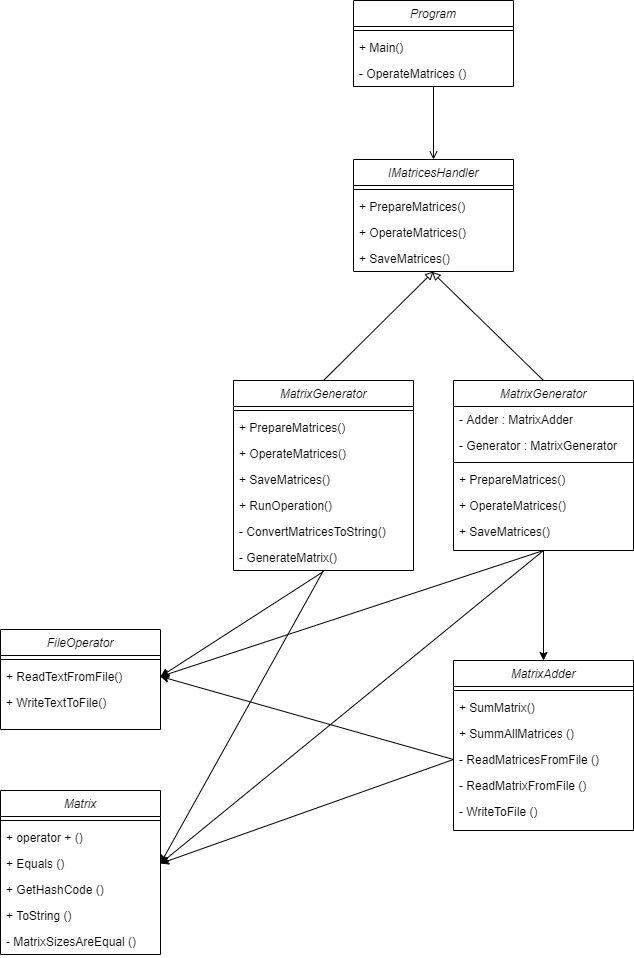

The diagram above was exported from draw.io. Its source (the exported page's mxGraphModel, read from the mxfile embedded in the PNG):
<mxGraphModel dx="1278" dy="960" grid="1" gridSize="10" guides="1" tooltips="1" connect="1" arrows="1" fold="1" page="1" pageScale="1" pageWidth="827" pageHeight="1169" math="0" shadow="0">
  <root>
    <mxCell id="WIyWlLk6GJQsqaUBKTNV-0" />
    <mxCell id="WIyWlLk6GJQsqaUBKTNV-1" parent="WIyWlLk6GJQsqaUBKTNV-0" />
    <mxCell id="r7nhpVhbm3iaODGcor37-48" style="edgeStyle=orthogonalEdgeStyle;rounded=0;orthogonalLoop=1;jettySize=auto;html=1;entryX=0.5;entryY=0;entryDx=0;entryDy=0;endArrow=open;endFill=0;" parent="WIyWlLk6GJQsqaUBKTNV-1" source="r7nhpVhbm3iaODGcor37-43" target="r7nhpVhbm3iaODGcor37-34" edge="1">
      <mxGeometry relative="1" as="geometry" />
    </mxCell>
    <mxCell id="htPOCgw6zCxA2ciGcGRW-14" style="rounded=0;orthogonalLoop=1;jettySize=auto;html=1;entryX=0.5;entryY=0.998;entryDx=0;entryDy=0;entryPerimeter=0;endArrow=block;endFill=0;exitX=0.5;exitY=0;exitDx=0;exitDy=0;" edge="1" parent="WIyWlLk6GJQsqaUBKTNV-1" source="htPOCgw6zCxA2ciGcGRW-5" target="htPOCgw6zCxA2ciGcGRW-0">
      <mxGeometry relative="1" as="geometry" />
    </mxCell>
    <mxCell id="htPOCgw6zCxA2ciGcGRW-37" style="edgeStyle=none;rounded=0;orthogonalLoop=1;jettySize=auto;html=1;entryX=1;entryY=0.5;entryDx=0;entryDy=0;endArrow=classic;endFill=1;" edge="1" parent="WIyWlLk6GJQsqaUBKTNV-1" target="r7nhpVhbm3iaODGcor37-51">
      <mxGeometry relative="1" as="geometry">
        <mxPoint x="990" y="941" as="sourcePoint" />
      </mxGeometry>
    </mxCell>
    <mxCell id="htPOCgw6zCxA2ciGcGRW-47" style="edgeStyle=none;rounded=0;orthogonalLoop=1;jettySize=auto;html=1;endArrow=classic;endFill=1;entryX=1;entryY=0.5;entryDx=0;entryDy=0;exitX=0.5;exitY=1;exitDx=0;exitDy=0;" edge="1" parent="WIyWlLk6GJQsqaUBKTNV-1" source="htPOCgw6zCxA2ciGcGRW-5" target="htPOCgw6zCxA2ciGcGRW-44">
      <mxGeometry relative="1" as="geometry">
        <mxPoint x="850" y="1180" as="targetPoint" />
      </mxGeometry>
    </mxCell>
    <mxCell id="htPOCgw6zCxA2ciGcGRW-5" value="MatrixGenerator" style="swimlane;fontStyle=2;align=center;verticalAlign=top;childLayout=stackLayout;horizontal=1;startSize=26;horizontalStack=0;resizeParent=1;resizeLast=0;collapsible=1;marginBottom=0;rounded=0;shadow=0;strokeWidth=1;" vertex="1" parent="WIyWlLk6GJQsqaUBKTNV-1">
      <mxGeometry x="900" y="750" width="180" height="190" as="geometry">
        <mxRectangle x="230" y="140" width="160" height="26" as="alternateBounds" />
      </mxGeometry>
    </mxCell>
    <mxCell id="htPOCgw6zCxA2ciGcGRW-6" value="" style="line;html=1;strokeWidth=1;align=left;verticalAlign=middle;spacingTop=-1;spacingLeft=3;spacingRight=3;rotatable=0;labelPosition=right;points=[];portConstraint=eastwest;" vertex="1" parent="htPOCgw6zCxA2ciGcGRW-5">
      <mxGeometry y="26" width="180" height="8" as="geometry" />
    </mxCell>
    <mxCell id="htPOCgw6zCxA2ciGcGRW-7" value="+ PrepareMatrices()" style="text;align=left;verticalAlign=top;spacingLeft=4;spacingRight=4;overflow=hidden;rotatable=0;points=[[0,0.5],[1,0.5]];portConstraint=eastwest;" vertex="1" parent="htPOCgw6zCxA2ciGcGRW-5">
      <mxGeometry y="34" width="180" height="26" as="geometry" />
    </mxCell>
    <mxCell id="htPOCgw6zCxA2ciGcGRW-8" value="+ OperateMatrices()" style="text;align=left;verticalAlign=top;spacingLeft=4;spacingRight=4;overflow=hidden;rotatable=0;points=[[0,0.5],[1,0.5]];portConstraint=eastwest;" vertex="1" parent="htPOCgw6zCxA2ciGcGRW-5">
      <mxGeometry y="60" width="180" height="26" as="geometry" />
    </mxCell>
    <mxCell id="htPOCgw6zCxA2ciGcGRW-9" value="+ SaveMatrices()" style="text;align=left;verticalAlign=top;spacingLeft=4;spacingRight=4;overflow=hidden;rotatable=0;points=[[0,0.5],[1,0.5]];portConstraint=eastwest;" vertex="1" parent="htPOCgw6zCxA2ciGcGRW-5">
      <mxGeometry y="86" width="180" height="26" as="geometry" />
    </mxCell>
    <mxCell id="htPOCgw6zCxA2ciGcGRW-10" value="+ RunOperation()" style="text;align=left;verticalAlign=top;spacingLeft=4;spacingRight=4;overflow=hidden;rotatable=0;points=[[0,0.5],[1,0.5]];portConstraint=eastwest;" vertex="1" parent="htPOCgw6zCxA2ciGcGRW-5">
      <mxGeometry y="112" width="180" height="26" as="geometry" />
    </mxCell>
    <mxCell id="htPOCgw6zCxA2ciGcGRW-11" value="- ConvertMatricesToString()" style="text;align=left;verticalAlign=top;spacingLeft=4;spacingRight=4;overflow=hidden;rotatable=0;points=[[0,0.5],[1,0.5]];portConstraint=eastwest;" vertex="1" parent="htPOCgw6zCxA2ciGcGRW-5">
      <mxGeometry y="138" width="180" height="26" as="geometry" />
    </mxCell>
    <mxCell id="htPOCgw6zCxA2ciGcGRW-12" value="- GenerateMatrix()" style="text;align=left;verticalAlign=top;spacingLeft=4;spacingRight=4;overflow=hidden;rotatable=0;points=[[0,0.5],[1,0.5]];portConstraint=eastwest;" vertex="1" parent="htPOCgw6zCxA2ciGcGRW-5">
      <mxGeometry y="164" width="180" height="26" as="geometry" />
    </mxCell>
    <mxCell id="htPOCgw6zCxA2ciGcGRW-25" style="edgeStyle=none;rounded=0;orthogonalLoop=1;jettySize=auto;html=1;entryX=0.491;entryY=1.016;entryDx=0;entryDy=0;entryPerimeter=0;endArrow=block;endFill=0;exitX=0.5;exitY=0;exitDx=0;exitDy=0;" edge="1" parent="WIyWlLk6GJQsqaUBKTNV-1" source="htPOCgw6zCxA2ciGcGRW-15" target="htPOCgw6zCxA2ciGcGRW-0">
      <mxGeometry relative="1" as="geometry" />
    </mxCell>
    <mxCell id="r7nhpVhbm3iaODGcor37-34" value="IMatricesHandler" style="swimlane;fontStyle=2;align=center;verticalAlign=top;childLayout=stackLayout;horizontal=1;startSize=26;horizontalStack=0;resizeParent=1;resizeLast=0;collapsible=1;marginBottom=0;rounded=0;shadow=0;strokeWidth=1;" parent="WIyWlLk6GJQsqaUBKTNV-1" vertex="1">
      <mxGeometry x="1020" y="529" width="160" height="112" as="geometry">
        <mxRectangle x="230" y="140" width="160" height="26" as="alternateBounds" />
      </mxGeometry>
    </mxCell>
    <mxCell id="r7nhpVhbm3iaODGcor37-38" value="" style="line;html=1;strokeWidth=1;align=left;verticalAlign=middle;spacingTop=-1;spacingLeft=3;spacingRight=3;rotatable=0;labelPosition=right;points=[];portConstraint=eastwest;" parent="r7nhpVhbm3iaODGcor37-34" vertex="1">
      <mxGeometry y="26" width="160" height="8" as="geometry" />
    </mxCell>
    <mxCell id="r7nhpVhbm3iaODGcor37-39" value="+ PrepareMatrices()" style="text;align=left;verticalAlign=top;spacingLeft=4;spacingRight=4;overflow=hidden;rotatable=0;points=[[0,0.5],[1,0.5]];portConstraint=eastwest;" parent="r7nhpVhbm3iaODGcor37-34" vertex="1">
      <mxGeometry y="34" width="160" height="26" as="geometry" />
    </mxCell>
    <mxCell id="r7nhpVhbm3iaODGcor37-41" value="+ OperateMatrices()" style="text;align=left;verticalAlign=top;spacingLeft=4;spacingRight=4;overflow=hidden;rotatable=0;points=[[0,0.5],[1,0.5]];portConstraint=eastwest;" parent="r7nhpVhbm3iaODGcor37-34" vertex="1">
      <mxGeometry y="60" width="160" height="26" as="geometry" />
    </mxCell>
    <mxCell id="htPOCgw6zCxA2ciGcGRW-0" value="+ SaveMatrices()" style="text;align=left;verticalAlign=top;spacingLeft=4;spacingRight=4;overflow=hidden;rotatable=0;points=[[0,0.5],[1,0.5]];portConstraint=eastwest;" vertex="1" parent="r7nhpVhbm3iaODGcor37-34">
      <mxGeometry y="86" width="160" height="26" as="geometry" />
    </mxCell>
    <mxCell id="htPOCgw6zCxA2ciGcGRW-38" style="edgeStyle=none;rounded=0;orthogonalLoop=1;jettySize=auto;html=1;endArrow=classic;endFill=1;exitX=0.5;exitY=1;exitDx=0;exitDy=0;entryX=1;entryY=0.5;entryDx=0;entryDy=0;" edge="1" parent="WIyWlLk6GJQsqaUBKTNV-1" source="htPOCgw6zCxA2ciGcGRW-15" target="r7nhpVhbm3iaODGcor37-51">
      <mxGeometry relative="1" as="geometry">
        <mxPoint x="920" y="1000" as="targetPoint" />
      </mxGeometry>
    </mxCell>
    <mxCell id="htPOCgw6zCxA2ciGcGRW-49" style="edgeStyle=none;rounded=0;orthogonalLoop=1;jettySize=auto;html=1;endArrow=classic;endFill=1;entryX=1;entryY=0.5;entryDx=0;entryDy=0;exitX=0.5;exitY=1;exitDx=0;exitDy=0;" edge="1" parent="WIyWlLk6GJQsqaUBKTNV-1" source="htPOCgw6zCxA2ciGcGRW-15" target="htPOCgw6zCxA2ciGcGRW-44">
      <mxGeometry relative="1" as="geometry">
        <mxPoint x="849.9999999999998" y="1210" as="targetPoint" />
      </mxGeometry>
    </mxCell>
    <mxCell id="htPOCgw6zCxA2ciGcGRW-15" value="MatrixGenerator" style="swimlane;fontStyle=2;align=center;verticalAlign=top;childLayout=stackLayout;horizontal=1;startSize=26;horizontalStack=0;resizeParent=1;resizeLast=0;collapsible=1;marginBottom=0;rounded=0;shadow=0;strokeWidth=1;" vertex="1" parent="WIyWlLk6GJQsqaUBKTNV-1">
      <mxGeometry x="1120" y="750" width="180" height="170" as="geometry">
        <mxRectangle x="230" y="140" width="160" height="26" as="alternateBounds" />
      </mxGeometry>
    </mxCell>
    <mxCell id="htPOCgw6zCxA2ciGcGRW-23" value="- Adder : MatrixAdder" style="text;align=left;verticalAlign=top;spacingLeft=4;spacingRight=4;overflow=hidden;rotatable=0;points=[[0,0.5],[1,0.5]];portConstraint=eastwest;" vertex="1" parent="htPOCgw6zCxA2ciGcGRW-15">
      <mxGeometry y="26" width="180" height="26" as="geometry" />
    </mxCell>
    <mxCell id="htPOCgw6zCxA2ciGcGRW-24" value="- Generator : MatrixGenerator" style="text;align=left;verticalAlign=top;spacingLeft=4;spacingRight=4;overflow=hidden;rotatable=0;points=[[0,0.5],[1,0.5]];portConstraint=eastwest;" vertex="1" parent="htPOCgw6zCxA2ciGcGRW-15">
      <mxGeometry y="52" width="180" height="26" as="geometry" />
    </mxCell>
    <mxCell id="htPOCgw6zCxA2ciGcGRW-16" value="" style="line;html=1;strokeWidth=1;align=left;verticalAlign=middle;spacingTop=-1;spacingLeft=3;spacingRight=3;rotatable=0;labelPosition=right;points=[];portConstraint=eastwest;" vertex="1" parent="htPOCgw6zCxA2ciGcGRW-15">
      <mxGeometry y="78" width="180" height="8" as="geometry" />
    </mxCell>
    <mxCell id="htPOCgw6zCxA2ciGcGRW-17" value="+ PrepareMatrices()" style="text;align=left;verticalAlign=top;spacingLeft=4;spacingRight=4;overflow=hidden;rotatable=0;points=[[0,0.5],[1,0.5]];portConstraint=eastwest;" vertex="1" parent="htPOCgw6zCxA2ciGcGRW-15">
      <mxGeometry y="86" width="180" height="26" as="geometry" />
    </mxCell>
    <mxCell id="htPOCgw6zCxA2ciGcGRW-18" value="+ OperateMatrices()" style="text;align=left;verticalAlign=top;spacingLeft=4;spacingRight=4;overflow=hidden;rotatable=0;points=[[0,0.5],[1,0.5]];portConstraint=eastwest;" vertex="1" parent="htPOCgw6zCxA2ciGcGRW-15">
      <mxGeometry y="112" width="180" height="26" as="geometry" />
    </mxCell>
    <mxCell id="htPOCgw6zCxA2ciGcGRW-19" value="+ SaveMatrices()" style="text;align=left;verticalAlign=top;spacingLeft=4;spacingRight=4;overflow=hidden;rotatable=0;points=[[0,0.5],[1,0.5]];portConstraint=eastwest;" vertex="1" parent="htPOCgw6zCxA2ciGcGRW-15">
      <mxGeometry y="138" width="180" height="26" as="geometry" />
    </mxCell>
    <mxCell id="htPOCgw6zCxA2ciGcGRW-35" style="edgeStyle=none;rounded=0;orthogonalLoop=1;jettySize=auto;html=1;endArrow=classic;endFill=1;exitX=0.5;exitY=1;exitDx=0;exitDy=0;" edge="1" parent="WIyWlLk6GJQsqaUBKTNV-1" source="htPOCgw6zCxA2ciGcGRW-15" target="htPOCgw6zCxA2ciGcGRW-26">
      <mxGeometry relative="1" as="geometry" />
    </mxCell>
    <mxCell id="htPOCgw6zCxA2ciGcGRW-39" style="edgeStyle=none;rounded=0;orthogonalLoop=1;jettySize=auto;html=1;entryX=1;entryY=0.5;entryDx=0;entryDy=0;endArrow=classic;endFill=1;exitX=0;exitY=0.5;exitDx=0;exitDy=0;" edge="1" parent="WIyWlLk6GJQsqaUBKTNV-1" source="htPOCgw6zCxA2ciGcGRW-31" target="r7nhpVhbm3iaODGcor37-51">
      <mxGeometry relative="1" as="geometry" />
    </mxCell>
    <mxCell id="htPOCgw6zCxA2ciGcGRW-51" value="" style="group" vertex="1" connectable="0" parent="WIyWlLk6GJQsqaUBKTNV-1">
      <mxGeometry x="667" y="1160" width="160" height="164" as="geometry" />
    </mxCell>
    <mxCell id="htPOCgw6zCxA2ciGcGRW-50" value="" style="group" vertex="1" connectable="0" parent="htPOCgw6zCxA2ciGcGRW-51">
      <mxGeometry width="160" height="164" as="geometry" />
    </mxCell>
    <mxCell id="htPOCgw6zCxA2ciGcGRW-48" value="" style="group" vertex="1" connectable="0" parent="htPOCgw6zCxA2ciGcGRW-50">
      <mxGeometry width="160" height="164" as="geometry" />
    </mxCell>
    <mxCell id="htPOCgw6zCxA2ciGcGRW-40" value="Matrix" style="swimlane;fontStyle=2;align=center;verticalAlign=top;childLayout=stackLayout;horizontal=1;startSize=26;horizontalStack=0;resizeParent=1;resizeLast=0;collapsible=1;marginBottom=0;rounded=0;shadow=0;strokeWidth=1;" vertex="1" parent="htPOCgw6zCxA2ciGcGRW-48">
      <mxGeometry width="160" height="164" as="geometry">
        <mxRectangle x="230" y="140" width="160" height="26" as="alternateBounds" />
      </mxGeometry>
    </mxCell>
    <mxCell id="htPOCgw6zCxA2ciGcGRW-41" value="" style="line;html=1;strokeWidth=1;align=left;verticalAlign=middle;spacingTop=-1;spacingLeft=3;spacingRight=3;rotatable=0;labelPosition=right;points=[];portConstraint=eastwest;" vertex="1" parent="htPOCgw6zCxA2ciGcGRW-40">
      <mxGeometry y="26" width="160" height="8" as="geometry" />
    </mxCell>
    <mxCell id="htPOCgw6zCxA2ciGcGRW-42" value="+ operator + ()" style="text;align=left;verticalAlign=top;spacingLeft=4;spacingRight=4;overflow=hidden;rotatable=0;points=[[0,0.5],[1,0.5]];portConstraint=eastwest;" vertex="1" parent="htPOCgw6zCxA2ciGcGRW-40">
      <mxGeometry y="34" width="160" height="26" as="geometry" />
    </mxCell>
    <mxCell id="htPOCgw6zCxA2ciGcGRW-44" value="+ Equals ()" style="text;align=left;verticalAlign=top;spacingLeft=4;spacingRight=4;overflow=hidden;rotatable=0;points=[[0,0.5],[1,0.5]];portConstraint=eastwest;" vertex="1" parent="htPOCgw6zCxA2ciGcGRW-40">
      <mxGeometry y="60" width="160" height="26" as="geometry" />
    </mxCell>
    <mxCell id="htPOCgw6zCxA2ciGcGRW-45" value="+ GetHashCode ()" style="text;align=left;verticalAlign=top;spacingLeft=4;spacingRight=4;overflow=hidden;rotatable=0;points=[[0,0.5],[1,0.5]];portConstraint=eastwest;" vertex="1" parent="htPOCgw6zCxA2ciGcGRW-40">
      <mxGeometry y="86" width="160" height="26" as="geometry" />
    </mxCell>
    <mxCell id="htPOCgw6zCxA2ciGcGRW-46" value="+ ToString ()" style="text;align=left;verticalAlign=top;spacingLeft=4;spacingRight=4;overflow=hidden;rotatable=0;points=[[0,0.5],[1,0.5]];portConstraint=eastwest;" vertex="1" parent="htPOCgw6zCxA2ciGcGRW-40">
      <mxGeometry y="112" width="160" height="26" as="geometry" />
    </mxCell>
    <mxCell id="htPOCgw6zCxA2ciGcGRW-43" value="- MatrixSizesAreEqual ()" style="text;align=left;verticalAlign=top;spacingLeft=4;spacingRight=4;overflow=hidden;rotatable=0;points=[[0,0.5],[1,0.5]];portConstraint=eastwest;" vertex="1" parent="htPOCgw6zCxA2ciGcGRW-40">
      <mxGeometry y="138" width="160" height="26" as="geometry" />
    </mxCell>
    <mxCell id="htPOCgw6zCxA2ciGcGRW-52" style="edgeStyle=none;rounded=0;orthogonalLoop=1;jettySize=auto;html=1;entryX=1;entryY=0.5;entryDx=0;entryDy=0;endArrow=classic;endFill=1;exitX=0;exitY=0.5;exitDx=0;exitDy=0;" edge="1" parent="WIyWlLk6GJQsqaUBKTNV-1" source="htPOCgw6zCxA2ciGcGRW-31" target="htPOCgw6zCxA2ciGcGRW-44">
      <mxGeometry relative="1" as="geometry" />
    </mxCell>
    <mxCell id="r7nhpVhbm3iaODGcor37-49" value="FileOperator" style="swimlane;fontStyle=2;align=center;verticalAlign=top;childLayout=stackLayout;horizontal=1;startSize=26;horizontalStack=0;resizeParent=1;resizeLast=0;collapsible=1;marginBottom=0;rounded=0;shadow=0;strokeWidth=1;" parent="WIyWlLk6GJQsqaUBKTNV-1" vertex="1">
      <mxGeometry x="667" y="999" width="160" height="100" as="geometry">
        <mxRectangle x="230" y="140" width="160" height="26" as="alternateBounds" />
      </mxGeometry>
    </mxCell>
    <mxCell id="r7nhpVhbm3iaODGcor37-50" value="" style="line;html=1;strokeWidth=1;align=left;verticalAlign=middle;spacingTop=-1;spacingLeft=3;spacingRight=3;rotatable=0;labelPosition=right;points=[];portConstraint=eastwest;" parent="r7nhpVhbm3iaODGcor37-49" vertex="1">
      <mxGeometry y="26" width="160" height="8" as="geometry" />
    </mxCell>
    <mxCell id="r7nhpVhbm3iaODGcor37-51" value="+ ReadTextFromFile()" style="text;align=left;verticalAlign=top;spacingLeft=4;spacingRight=4;overflow=hidden;rotatable=0;points=[[0,0.5],[1,0.5]];portConstraint=eastwest;" parent="r7nhpVhbm3iaODGcor37-49" vertex="1">
      <mxGeometry y="34" width="160" height="26" as="geometry" />
    </mxCell>
    <mxCell id="r7nhpVhbm3iaODGcor37-52" value="+ WriteTextToFile()" style="text;align=left;verticalAlign=top;spacingLeft=4;spacingRight=4;overflow=hidden;rotatable=0;points=[[0,0.5],[1,0.5]];portConstraint=eastwest;" parent="r7nhpVhbm3iaODGcor37-49" vertex="1">
      <mxGeometry y="60" width="160" height="26" as="geometry" />
    </mxCell>
    <mxCell id="htPOCgw6zCxA2ciGcGRW-26" value="MatrixAdder" style="swimlane;fontStyle=2;align=center;verticalAlign=top;childLayout=stackLayout;horizontal=1;startSize=26;horizontalStack=0;resizeParent=1;resizeLast=0;collapsible=1;marginBottom=0;rounded=0;shadow=0;strokeWidth=1;" vertex="1" parent="WIyWlLk6GJQsqaUBKTNV-1">
      <mxGeometry x="1120" y="1030" width="180" height="170" as="geometry">
        <mxRectangle x="230" y="140" width="160" height="26" as="alternateBounds" />
      </mxGeometry>
    </mxCell>
    <mxCell id="htPOCgw6zCxA2ciGcGRW-29" value="" style="line;html=1;strokeWidth=1;align=left;verticalAlign=middle;spacingTop=-1;spacingLeft=3;spacingRight=3;rotatable=0;labelPosition=right;points=[];portConstraint=eastwest;" vertex="1" parent="htPOCgw6zCxA2ciGcGRW-26">
      <mxGeometry y="26" width="180" height="8" as="geometry" />
    </mxCell>
    <mxCell id="htPOCgw6zCxA2ciGcGRW-30" value="+ SumMatrix()" style="text;align=left;verticalAlign=top;spacingLeft=4;spacingRight=4;overflow=hidden;rotatable=0;points=[[0,0.5],[1,0.5]];portConstraint=eastwest;" vertex="1" parent="htPOCgw6zCxA2ciGcGRW-26">
      <mxGeometry y="34" width="180" height="26" as="geometry" />
    </mxCell>
    <mxCell id="htPOCgw6zCxA2ciGcGRW-33" value="+ SummAllMatrices ()" style="text;align=left;verticalAlign=top;spacingLeft=4;spacingRight=4;overflow=hidden;rotatable=0;points=[[0,0.5],[1,0.5]];portConstraint=eastwest;" vertex="1" parent="htPOCgw6zCxA2ciGcGRW-26">
      <mxGeometry y="60" width="180" height="26" as="geometry" />
    </mxCell>
    <mxCell id="htPOCgw6zCxA2ciGcGRW-31" value="- ReadMatricesFromFile ()" style="text;align=left;verticalAlign=top;spacingLeft=4;spacingRight=4;overflow=hidden;rotatable=0;points=[[0,0.5],[1,0.5]];portConstraint=eastwest;" vertex="1" parent="htPOCgw6zCxA2ciGcGRW-26">
      <mxGeometry y="86" width="180" height="26" as="geometry" />
    </mxCell>
    <mxCell id="htPOCgw6zCxA2ciGcGRW-32" value="- ReadMatrixFromFile ()" style="text;align=left;verticalAlign=top;spacingLeft=4;spacingRight=4;overflow=hidden;rotatable=0;points=[[0,0.5],[1,0.5]];portConstraint=eastwest;" vertex="1" parent="htPOCgw6zCxA2ciGcGRW-26">
      <mxGeometry y="112" width="180" height="26" as="geometry" />
    </mxCell>
    <mxCell id="htPOCgw6zCxA2ciGcGRW-34" value="- WriteToFile ()" style="text;align=left;verticalAlign=top;spacingLeft=4;spacingRight=4;overflow=hidden;rotatable=0;points=[[0,0.5],[1,0.5]];portConstraint=eastwest;" vertex="1" parent="htPOCgw6zCxA2ciGcGRW-26">
      <mxGeometry y="138" width="180" height="26" as="geometry" />
    </mxCell>
    <mxCell id="r7nhpVhbm3iaODGcor37-43" value="Program" style="swimlane;fontStyle=2;align=center;verticalAlign=top;childLayout=stackLayout;horizontal=1;startSize=26;horizontalStack=0;resizeParent=1;resizeLast=0;collapsible=1;marginBottom=0;rounded=0;shadow=0;strokeWidth=1;" parent="WIyWlLk6GJQsqaUBKTNV-1" vertex="1">
      <mxGeometry x="1020" y="370" width="160" height="86" as="geometry">
        <mxRectangle x="230" y="140" width="160" height="26" as="alternateBounds" />
      </mxGeometry>
    </mxCell>
    <mxCell id="r7nhpVhbm3iaODGcor37-44" value="" style="line;html=1;strokeWidth=1;align=left;verticalAlign=middle;spacingTop=-1;spacingLeft=3;spacingRight=3;rotatable=0;labelPosition=right;points=[];portConstraint=eastwest;" parent="r7nhpVhbm3iaODGcor37-43" vertex="1">
      <mxGeometry y="26" width="160" height="8" as="geometry" />
    </mxCell>
    <mxCell id="r7nhpVhbm3iaODGcor37-45" value="+ Main()" style="text;align=left;verticalAlign=top;spacingLeft=4;spacingRight=4;overflow=hidden;rotatable=0;points=[[0,0.5],[1,0.5]];portConstraint=eastwest;" parent="r7nhpVhbm3iaODGcor37-43" vertex="1">
      <mxGeometry y="34" width="160" height="26" as="geometry" />
    </mxCell>
    <mxCell id="htPOCgw6zCxA2ciGcGRW-36" value="- OperateMatrices ()" style="text;align=left;verticalAlign=top;spacingLeft=4;spacingRight=4;overflow=hidden;rotatable=0;points=[[0,0.5],[1,0.5]];portConstraint=eastwest;" vertex="1" parent="r7nhpVhbm3iaODGcor37-43">
      <mxGeometry y="60" width="160" height="26" as="geometry" />
    </mxCell>
  </root>
</mxGraphModel>